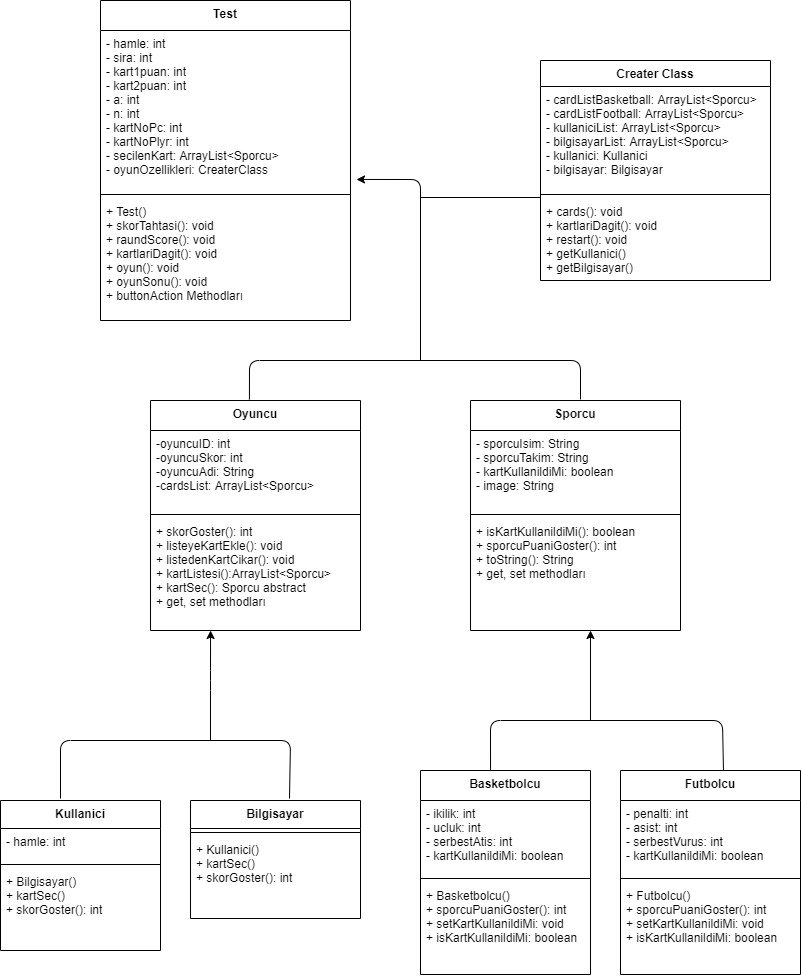

The diagram above was exported from draw.io. Its source (the exported page's mxGraphModel, read from the mxfile embedded in the PNG):
<mxGraphModel dx="1297" dy="1769" grid="1" gridSize="10" guides="1" tooltips="1" connect="1" arrows="1" fold="1" page="1" pageScale="1" pageWidth="827" pageHeight="1169" math="0" shadow="0">
  <root>
    <mxCell id="WIyWlLk6GJQsqaUBKTNV-0" />
    <mxCell id="WIyWlLk6GJQsqaUBKTNV-1" parent="WIyWlLk6GJQsqaUBKTNV-0" />
    <mxCell id="6-Y1CphKjqTbLcJwZLnl-0" value="Oyuncu" style="swimlane;fontStyle=1;align=center;verticalAlign=top;childLayout=stackLayout;horizontal=1;startSize=30;horizontalStack=0;resizeParent=1;resizeParentMax=0;resizeLast=0;collapsible=1;marginBottom=0;" vertex="1" parent="WIyWlLk6GJQsqaUBKTNV-1">
      <mxGeometry x="160" y="-760" width="210" height="230" as="geometry" />
    </mxCell>
    <mxCell id="6-Y1CphKjqTbLcJwZLnl-1" value="-oyuncuID: int&#10;-oyuncuSkor: int&#10;-oyuncuAdi: String&#10;-cardsList: ArrayList&lt;Sporcu&gt;" style="text;strokeColor=none;fillColor=none;align=left;verticalAlign=top;spacingLeft=4;spacingRight=4;overflow=hidden;rotatable=0;points=[[0,0.5],[1,0.5]];portConstraint=eastwest;" vertex="1" parent="6-Y1CphKjqTbLcJwZLnl-0">
      <mxGeometry y="30" width="210" height="80" as="geometry" />
    </mxCell>
    <mxCell id="6-Y1CphKjqTbLcJwZLnl-2" value="" style="line;strokeWidth=1;fillColor=none;align=left;verticalAlign=middle;spacingTop=-1;spacingLeft=3;spacingRight=3;rotatable=0;labelPosition=right;points=[];portConstraint=eastwest;" vertex="1" parent="6-Y1CphKjqTbLcJwZLnl-0">
      <mxGeometry y="110" width="210" height="8" as="geometry" />
    </mxCell>
    <mxCell id="6-Y1CphKjqTbLcJwZLnl-3" value="+ skorGoster(): int&#10;+ listeyeKartEkle(): void&#10;+ listedenKartCikar(): void&#10;+ kartListesi():ArrayList&lt;Sporcu&gt;&#10;+ kartSec(): Sporcu abstract&#10;+ get, set methodları  &#10;" style="text;strokeColor=none;fillColor=none;align=left;verticalAlign=top;spacingLeft=4;spacingRight=4;overflow=hidden;rotatable=0;points=[[0,0.5],[1,0.5]];portConstraint=eastwest;" vertex="1" parent="6-Y1CphKjqTbLcJwZLnl-0">
      <mxGeometry y="118" width="210" height="112" as="geometry" />
    </mxCell>
    <mxCell id="6-Y1CphKjqTbLcJwZLnl-5" value="Sporcu" style="swimlane;fontStyle=1;align=center;verticalAlign=top;childLayout=stackLayout;horizontal=1;startSize=30;horizontalStack=0;resizeParent=1;resizeParentMax=0;resizeLast=0;collapsible=1;marginBottom=0;" vertex="1" parent="WIyWlLk6GJQsqaUBKTNV-1">
      <mxGeometry x="480" y="-760" width="210" height="230" as="geometry" />
    </mxCell>
    <mxCell id="6-Y1CphKjqTbLcJwZLnl-6" value="- sporcuIsim: String&#10;- sporcuTakim: String &#10;- kartKullanildiMi: boolean&#10;- image: String" style="text;strokeColor=none;fillColor=none;align=left;verticalAlign=top;spacingLeft=4;spacingRight=4;overflow=hidden;rotatable=0;points=[[0,0.5],[1,0.5]];portConstraint=eastwest;" vertex="1" parent="6-Y1CphKjqTbLcJwZLnl-5">
      <mxGeometry y="30" width="210" height="80" as="geometry" />
    </mxCell>
    <mxCell id="6-Y1CphKjqTbLcJwZLnl-7" value="" style="line;strokeWidth=1;fillColor=none;align=left;verticalAlign=middle;spacingTop=-1;spacingLeft=3;spacingRight=3;rotatable=0;labelPosition=right;points=[];portConstraint=eastwest;" vertex="1" parent="6-Y1CphKjqTbLcJwZLnl-5">
      <mxGeometry y="110" width="210" height="8" as="geometry" />
    </mxCell>
    <mxCell id="6-Y1CphKjqTbLcJwZLnl-8" value="+ isKartKullanildiMi(): boolean&#10;+ sporcuPuaniGoster(): int&#10;+ toString(): String&#10;+ get, set methodları" style="text;strokeColor=none;fillColor=none;align=left;verticalAlign=top;spacingLeft=4;spacingRight=4;overflow=hidden;rotatable=0;points=[[0,0.5],[1,0.5]];portConstraint=eastwest;" vertex="1" parent="6-Y1CphKjqTbLcJwZLnl-5">
      <mxGeometry y="118" width="210" height="112" as="geometry" />
    </mxCell>
    <mxCell id="6-Y1CphKjqTbLcJwZLnl-9" value="Futbolcu" style="swimlane;fontStyle=1;align=center;verticalAlign=top;childLayout=stackLayout;horizontal=1;startSize=30;horizontalStack=0;resizeParent=1;resizeParentMax=0;resizeLast=0;collapsible=1;marginBottom=0;" vertex="1" parent="WIyWlLk6GJQsqaUBKTNV-1">
      <mxGeometry x="630" y="-390" width="180" height="204" as="geometry" />
    </mxCell>
    <mxCell id="6-Y1CphKjqTbLcJwZLnl-10" value="- penalti: int &#10;- asist: int&#10;- serbestVurus: int&#10;- kartKullanildiMi: boolean" style="text;strokeColor=none;fillColor=none;align=left;verticalAlign=top;spacingLeft=4;spacingRight=4;overflow=hidden;rotatable=0;points=[[0,0.5],[1,0.5]];portConstraint=eastwest;" vertex="1" parent="6-Y1CphKjqTbLcJwZLnl-9">
      <mxGeometry y="30" width="180" height="74" as="geometry" />
    </mxCell>
    <mxCell id="6-Y1CphKjqTbLcJwZLnl-11" value="" style="line;strokeWidth=1;fillColor=none;align=left;verticalAlign=middle;spacingTop=-1;spacingLeft=3;spacingRight=3;rotatable=0;labelPosition=right;points=[];portConstraint=eastwest;" vertex="1" parent="6-Y1CphKjqTbLcJwZLnl-9">
      <mxGeometry y="104" width="180" height="8" as="geometry" />
    </mxCell>
    <mxCell id="6-Y1CphKjqTbLcJwZLnl-12" value="+ Futbolcu()&#10;+ sporcuPuaniGoster(): int&#10;+ setKartKullanildiMi: void&#10;+ isKartKullanildiMi: boolean &#10;" style="text;strokeColor=none;fillColor=none;align=left;verticalAlign=top;spacingLeft=4;spacingRight=4;overflow=hidden;rotatable=0;points=[[0,0.5],[1,0.5]];portConstraint=eastwest;" vertex="1" parent="6-Y1CphKjqTbLcJwZLnl-9">
      <mxGeometry y="112" width="180" height="92" as="geometry" />
    </mxCell>
    <mxCell id="6-Y1CphKjqTbLcJwZLnl-13" value="Basketbolcu" style="swimlane;fontStyle=1;align=center;verticalAlign=top;childLayout=stackLayout;horizontal=1;startSize=30;horizontalStack=0;resizeParent=1;resizeParentMax=0;resizeLast=0;collapsible=1;marginBottom=0;" vertex="1" parent="WIyWlLk6GJQsqaUBKTNV-1">
      <mxGeometry x="430" y="-390" width="170" height="204" as="geometry" />
    </mxCell>
    <mxCell id="6-Y1CphKjqTbLcJwZLnl-14" value="- ikilik: int&#10;- ucluk: int&#10;- serbestAtis: int&#10;- kartKullanildiMi: boolean&#10;" style="text;strokeColor=none;fillColor=none;align=left;verticalAlign=top;spacingLeft=4;spacingRight=4;overflow=hidden;rotatable=0;points=[[0,0.5],[1,0.5]];portConstraint=eastwest;" vertex="1" parent="6-Y1CphKjqTbLcJwZLnl-13">
      <mxGeometry y="30" width="170" height="74" as="geometry" />
    </mxCell>
    <mxCell id="6-Y1CphKjqTbLcJwZLnl-15" value="" style="line;strokeWidth=1;fillColor=none;align=left;verticalAlign=middle;spacingTop=-1;spacingLeft=3;spacingRight=3;rotatable=0;labelPosition=right;points=[];portConstraint=eastwest;" vertex="1" parent="6-Y1CphKjqTbLcJwZLnl-13">
      <mxGeometry y="104" width="170" height="8" as="geometry" />
    </mxCell>
    <mxCell id="6-Y1CphKjqTbLcJwZLnl-16" value="+ Basketbolcu()&#10;+ sporcuPuaniGoster(): int&#10;+ setKartKullanildiMi: void&#10;+ isKartKullanildiMi: boolean " style="text;strokeColor=none;fillColor=none;align=left;verticalAlign=top;spacingLeft=4;spacingRight=4;overflow=hidden;rotatable=0;points=[[0,0.5],[1,0.5]];portConstraint=eastwest;" vertex="1" parent="6-Y1CphKjqTbLcJwZLnl-13">
      <mxGeometry y="112" width="170" height="92" as="geometry" />
    </mxCell>
    <mxCell id="6-Y1CphKjqTbLcJwZLnl-17" value="Bilgisayar" style="swimlane;fontStyle=1;align=center;verticalAlign=top;childLayout=stackLayout;horizontal=1;startSize=28;horizontalStack=0;resizeParent=1;resizeParentMax=0;resizeLast=0;collapsible=1;marginBottom=0;" vertex="1" parent="WIyWlLk6GJQsqaUBKTNV-1">
      <mxGeometry x="200" y="-360" width="170" height="118" as="geometry" />
    </mxCell>
    <mxCell id="6-Y1CphKjqTbLcJwZLnl-19" value="" style="line;strokeWidth=1;fillColor=none;align=left;verticalAlign=middle;spacingTop=-1;spacingLeft=3;spacingRight=3;rotatable=0;labelPosition=right;points=[];portConstraint=eastwest;" vertex="1" parent="6-Y1CphKjqTbLcJwZLnl-17">
      <mxGeometry y="28" width="170" height="8" as="geometry" />
    </mxCell>
    <mxCell id="6-Y1CphKjqTbLcJwZLnl-20" value="+ Kullanici()&#10;+ kartSec()&#10;+ skorGoster(): int  &#10;" style="text;strokeColor=none;fillColor=none;align=left;verticalAlign=top;spacingLeft=4;spacingRight=4;overflow=hidden;rotatable=0;points=[[0,0.5],[1,0.5]];portConstraint=eastwest;" vertex="1" parent="6-Y1CphKjqTbLcJwZLnl-17">
      <mxGeometry y="36" width="170" height="82" as="geometry" />
    </mxCell>
    <mxCell id="6-Y1CphKjqTbLcJwZLnl-21" value="Kullanici" style="swimlane;fontStyle=1;align=center;verticalAlign=top;childLayout=stackLayout;horizontal=1;startSize=28;horizontalStack=0;resizeParent=1;resizeParentMax=0;resizeLast=0;collapsible=1;marginBottom=0;" vertex="1" parent="WIyWlLk6GJQsqaUBKTNV-1">
      <mxGeometry x="10" y="-360" width="160" height="150" as="geometry" />
    </mxCell>
    <mxCell id="6-Y1CphKjqTbLcJwZLnl-22" value="- hamle: int&#10;" style="text;strokeColor=none;fillColor=none;align=left;verticalAlign=top;spacingLeft=4;spacingRight=4;overflow=hidden;rotatable=0;points=[[0,0.5],[1,0.5]];portConstraint=eastwest;" vertex="1" parent="6-Y1CphKjqTbLcJwZLnl-21">
      <mxGeometry y="28" width="160" height="32" as="geometry" />
    </mxCell>
    <mxCell id="6-Y1CphKjqTbLcJwZLnl-23" value="" style="line;strokeWidth=1;fillColor=none;align=left;verticalAlign=middle;spacingTop=-1;spacingLeft=3;spacingRight=3;rotatable=0;labelPosition=right;points=[];portConstraint=eastwest;" vertex="1" parent="6-Y1CphKjqTbLcJwZLnl-21">
      <mxGeometry y="60" width="160" height="8" as="geometry" />
    </mxCell>
    <mxCell id="6-Y1CphKjqTbLcJwZLnl-24" value="+ Bilgisayar()&#10;+ kartSec()&#10;+ skorGoster(): int&#10;" style="text;strokeColor=none;fillColor=none;align=left;verticalAlign=top;spacingLeft=4;spacingRight=4;overflow=hidden;rotatable=0;points=[[0,0.5],[1,0.5]];portConstraint=eastwest;" vertex="1" parent="6-Y1CphKjqTbLcJwZLnl-21">
      <mxGeometry y="68" width="160" height="82" as="geometry" />
    </mxCell>
    <mxCell id="6-Y1CphKjqTbLcJwZLnl-25" value="Test&#10;" style="swimlane;fontStyle=1;align=center;verticalAlign=top;childLayout=stackLayout;horizontal=1;startSize=30;horizontalStack=0;resizeParent=1;resizeParentMax=0;resizeLast=0;collapsible=1;marginBottom=0;" vertex="1" parent="WIyWlLk6GJQsqaUBKTNV-1">
      <mxGeometry x="110" y="-1160" width="250" height="320" as="geometry" />
    </mxCell>
    <mxCell id="6-Y1CphKjqTbLcJwZLnl-26" value="- hamle: int &#10;- sira: int&#10;- kart1puan: int&#10;- kart2puan: int&#10;- a: int&#10;- n: int&#10;- kartNoPc: int&#10;- kartNoPlyr: int&#10;- secilenKart: ArrayList&lt;Sporcu&gt;&#10;- oyunOzellikleri: CreaterClass" style="text;strokeColor=none;fillColor=none;align=left;verticalAlign=top;spacingLeft=4;spacingRight=4;overflow=hidden;rotatable=0;points=[[0,0.5],[1,0.5]];portConstraint=eastwest;" vertex="1" parent="6-Y1CphKjqTbLcJwZLnl-25">
      <mxGeometry y="30" width="250" height="160" as="geometry" />
    </mxCell>
    <mxCell id="6-Y1CphKjqTbLcJwZLnl-27" value="" style="line;strokeWidth=1;fillColor=none;align=left;verticalAlign=middle;spacingTop=-1;spacingLeft=3;spacingRight=3;rotatable=0;labelPosition=right;points=[];portConstraint=eastwest;" vertex="1" parent="6-Y1CphKjqTbLcJwZLnl-25">
      <mxGeometry y="190" width="250" height="8" as="geometry" />
    </mxCell>
    <mxCell id="6-Y1CphKjqTbLcJwZLnl-28" value="+ Test()&#10;+ skorTahtasi(): void&#10;+ raundScore(): void&#10;+ kartlariDagit(): void&#10;+ oyun(): void&#10;+ oyunSonu(): void&#10;+ buttonAction Methodları" style="text;strokeColor=none;fillColor=none;align=left;verticalAlign=top;spacingLeft=4;spacingRight=4;overflow=hidden;rotatable=0;points=[[0,0.5],[1,0.5]];portConstraint=eastwest;" vertex="1" parent="6-Y1CphKjqTbLcJwZLnl-25">
      <mxGeometry y="198" width="250" height="122" as="geometry" />
    </mxCell>
    <mxCell id="6-Y1CphKjqTbLcJwZLnl-29" value="Creater Class" style="swimlane;fontStyle=1;align=center;verticalAlign=top;childLayout=stackLayout;horizontal=1;startSize=26;horizontalStack=0;resizeParent=1;resizeParentMax=0;resizeLast=0;collapsible=1;marginBottom=0;" vertex="1" parent="WIyWlLk6GJQsqaUBKTNV-1">
      <mxGeometry x="550" y="-1100" width="230" height="220" as="geometry" />
    </mxCell>
    <mxCell id="6-Y1CphKjqTbLcJwZLnl-30" value="- cardListBasketball: ArrayList&lt;Sporcu&gt;&#10;- cardListFootball: ArrayList&lt;Sporcu&gt;&#10;- kullaniciList: ArrayList&lt;Sporcu&gt;&#10;- bilgisayarList: ArrayList&lt;Sporcu&gt;&#10;- kullanici: Kullanici&#10;- bilgisayar: Bilgisayar" style="text;strokeColor=none;fillColor=none;align=left;verticalAlign=top;spacingLeft=4;spacingRight=4;overflow=hidden;rotatable=0;points=[[0,0.5],[1,0.5]];portConstraint=eastwest;" vertex="1" parent="6-Y1CphKjqTbLcJwZLnl-29">
      <mxGeometry y="26" width="230" height="104" as="geometry" />
    </mxCell>
    <mxCell id="6-Y1CphKjqTbLcJwZLnl-31" value="" style="line;strokeWidth=1;fillColor=none;align=left;verticalAlign=middle;spacingTop=-1;spacingLeft=3;spacingRight=3;rotatable=0;labelPosition=right;points=[];portConstraint=eastwest;" vertex="1" parent="6-Y1CphKjqTbLcJwZLnl-29">
      <mxGeometry y="130" width="230" height="8" as="geometry" />
    </mxCell>
    <mxCell id="6-Y1CphKjqTbLcJwZLnl-32" value="+ cards(): void&#10;+ kartlariDagit(): void&#10;+ restart(): void&#10;+ getKullanici()&#10;+ getBilgisayar()&#10;" style="text;strokeColor=none;fillColor=none;align=left;verticalAlign=top;spacingLeft=4;spacingRight=4;overflow=hidden;rotatable=0;points=[[0,0.5],[1,0.5]];portConstraint=eastwest;" vertex="1" parent="6-Y1CphKjqTbLcJwZLnl-29">
      <mxGeometry y="138" width="230" height="82" as="geometry" />
    </mxCell>
    <mxCell id="6-Y1CphKjqTbLcJwZLnl-33" value="" style="endArrow=classic;html=1;entryX=0.286;entryY=1;entryDx=0;entryDy=0;entryPerimeter=0;" edge="1" parent="WIyWlLk6GJQsqaUBKTNV-1" target="6-Y1CphKjqTbLcJwZLnl-3">
      <mxGeometry width="50" height="50" relative="1" as="geometry">
        <mxPoint x="220" y="-420" as="sourcePoint" />
        <mxPoint x="280" y="-440" as="targetPoint" />
        <Array as="points">
          <mxPoint x="220" y="-480" />
        </Array>
      </mxGeometry>
    </mxCell>
    <mxCell id="6-Y1CphKjqTbLcJwZLnl-35" value="" style="endArrow=none;html=1;" edge="1" parent="WIyWlLk6GJQsqaUBKTNV-1">
      <mxGeometry width="50" height="50" relative="1" as="geometry">
        <mxPoint x="70" y="-362" as="sourcePoint" />
        <mxPoint x="299" y="-362" as="targetPoint" />
        <Array as="points">
          <mxPoint x="70" y="-420" />
          <mxPoint x="300" y="-420" />
        </Array>
      </mxGeometry>
    </mxCell>
    <mxCell id="6-Y1CphKjqTbLcJwZLnl-36" value="" style="endArrow=none;html=1;entryX=0.572;entryY=0;entryDx=0;entryDy=0;entryPerimeter=0;exitX=0.412;exitY=0;exitDx=0;exitDy=0;exitPerimeter=0;" edge="1" parent="WIyWlLk6GJQsqaUBKTNV-1" source="6-Y1CphKjqTbLcJwZLnl-13" target="6-Y1CphKjqTbLcJwZLnl-9">
      <mxGeometry width="50" height="50" relative="1" as="geometry">
        <mxPoint x="500" y="-395" as="sourcePoint" />
        <mxPoint x="730" y="-440" as="targetPoint" />
        <Array as="points">
          <mxPoint x="500" y="-440" />
          <mxPoint x="732" y="-440" />
        </Array>
      </mxGeometry>
    </mxCell>
    <mxCell id="6-Y1CphKjqTbLcJwZLnl-37" value="" style="endArrow=classic;html=1;" edge="1" parent="WIyWlLk6GJQsqaUBKTNV-1">
      <mxGeometry width="50" height="50" relative="1" as="geometry">
        <mxPoint x="600" y="-440" as="sourcePoint" />
        <mxPoint x="600" y="-530" as="targetPoint" />
      </mxGeometry>
    </mxCell>
    <mxCell id="6-Y1CphKjqTbLcJwZLnl-38" value="" style="endArrow=classic;html=1;entryX=1.024;entryY=0.931;entryDx=0;entryDy=0;entryPerimeter=0;" edge="1" parent="WIyWlLk6GJQsqaUBKTNV-1" target="6-Y1CphKjqTbLcJwZLnl-26">
      <mxGeometry width="50" height="50" relative="1" as="geometry">
        <mxPoint x="430" y="-800" as="sourcePoint" />
        <mxPoint x="430" y="-1010" as="targetPoint" />
        <Array as="points">
          <mxPoint x="430" y="-981" />
        </Array>
      </mxGeometry>
    </mxCell>
    <mxCell id="6-Y1CphKjqTbLcJwZLnl-39" value="" style="endArrow=none;html=1;exitX=0.471;exitY=-0.004;exitDx=0;exitDy=0;exitPerimeter=0;" edge="1" parent="WIyWlLk6GJQsqaUBKTNV-1" source="6-Y1CphKjqTbLcJwZLnl-0">
      <mxGeometry width="50" height="50" relative="1" as="geometry">
        <mxPoint x="260" y="-790" as="sourcePoint" />
        <mxPoint x="590" y="-761" as="targetPoint" />
        <Array as="points">
          <mxPoint x="259" y="-800" />
          <mxPoint x="590" y="-800" />
        </Array>
      </mxGeometry>
    </mxCell>
    <mxCell id="6-Y1CphKjqTbLcJwZLnl-42" value="" style="endArrow=none;html=1;" edge="1" parent="WIyWlLk6GJQsqaUBKTNV-1">
      <mxGeometry width="50" height="50" relative="1" as="geometry">
        <mxPoint x="430" y="-963" as="sourcePoint" />
        <mxPoint x="550" y="-963" as="targetPoint" />
      </mxGeometry>
    </mxCell>
  </root>
</mxGraphModel>